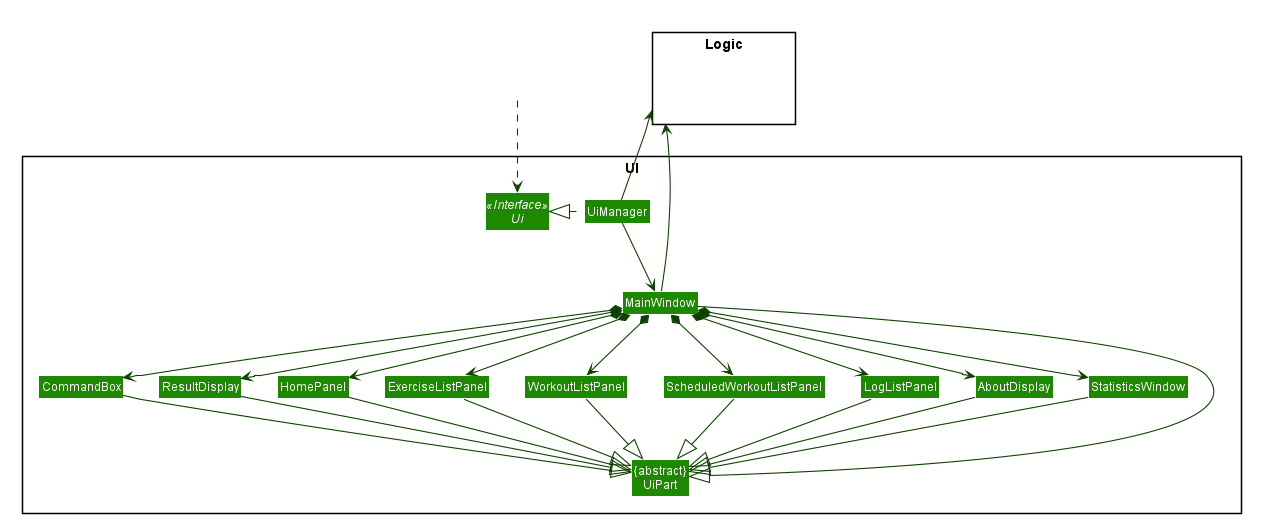

The diagram above was rendered by PlantUML. Its source (embedded in the PNG):
@startuml










skinparam BackgroundColor #FFFFFFF

skinparam Shadowing false

skinparam Class {
    FontColor #FFFFFF
    BorderThickness 1
    BorderColor #FFFFFF
    StereotypeFontColor #FFFFFF
    FontName Arial
}

skinparam Actor {
    BorderColor #000000
    Color #000000
    FontName Arial
}

skinparam Sequence {
    MessageAlign center
    BoxFontSize 15
    BoxPadding 0
    BoxFontColor #FFFFFF
    FontName Arial
}

skinparam Participant {
    FontColor #FFFFFFF
    Padding 20
}

skinparam MinClassWidth 50
skinparam ParticipantPadding 10
skinparam Shadowing false
skinparam DefaultTextAlignment center
skinparam packageStyle Rectangle

hide footbox
hide members
hide circle
skinparam arrowThickness 1.1
skinparam arrowColor #0E4100
skinparam classBackgroundColor #1D8900

package UI <<Rectangle>>{
    Interface Ui <<Interface>>
    Class UiManager
    Class MainWindow

    Class "{abstract}\nUiPart" as UiPart
    Class CommandBox
    Class ResultDisplay
    
    Class HomePanel
    Class ExerciseListPanel
    Class WorkoutListPanel
    Class ScheduledWorkoutListPanel
    Class LogListPanel
    Class AboutDisplay
    Class StatisticsWindow
}

package Logic <<Rectangle>> {
    Class HiddenLogic #FFFFFF
}

Class HiddenOutside #FFFFFF
HiddenOutside ..> Ui

UiManager .left.|> Ui
UiManager -down-> MainWindow
UiManager -up-> Logic
MainWindow -up-> Logic

MainWindow *-down-> CommandBox
MainWindow *-down-> ResultDisplay
MainWindow *-down-> HomePanel
MainWindow *-down-> ExerciseListPanel
MainWindow *-down-> WorkoutListPanel
MainWindow *-down-> ScheduledWorkoutListPanel
MainWindow *-down-> LogListPanel
MainWindow *-down-> AboutDisplay
MainWindow *-down-> StatisticsWindow

MainWindow --|> UiPart
CommandBox --|> UiPart
ResultDisplay --|> UiPart
HomePanel --|> UiPart
ExerciseListPanel --|> UiPart
WorkoutListPanel --|> UiPart
ScheduledWorkoutListPanel --|> UiPart
LogListPanel --|> UiPart
AboutDisplay --|> UiPart
StatisticsWindow --|> UiPart

CommandBox -right[hidden]- ResultDisplay
ResultDisplay -right[hidden]- HomePanel
HomePanel -right[hidden]- ExerciseListPanel
ExerciseListPanel -right[hidden]- WorkoutListPanel
WorkoutListPanel -right[hidden]- ScheduledWorkoutListPanel
ScheduledWorkoutListPanel -right[hidden]- LogListPanel
LogListPanel -right[hidden]- AboutDisplay
AboutDisplay -right[hidden]- StatisticsWindow
@enduml